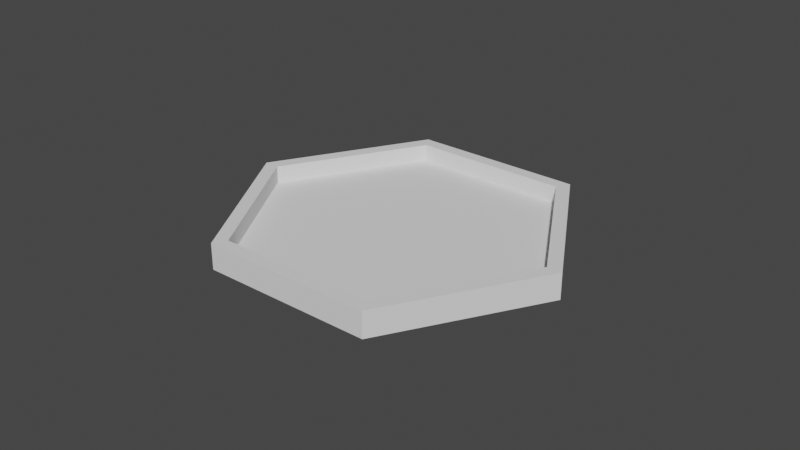 # Source: FeldGrundFl_che.blend  (saved by Blender 2.80.75; exported with 4.5.12 LTS)
import bpy
from mathutils import Matrix  # noqa: F401  (used for matrix-valued properties, if any)

bpy.ops.wm.read_factory_settings(use_empty=True)
scene = bpy.context.scene
scene.name = 'Scene'

# ---- collections
col_collection = bpy.data.collections.new('Collection'); scene.collection.children.link(col_collection)

# ---- world
world_world = bpy.data.worlds.new('World'); scene.world = world_world
world_world.use_nodes = True; world_world.node_tree.nodes.clear()
_N = world_world.node_tree.nodes; _L = world_world.node_tree.links
n0 = _N.new('ShaderNodeOutputWorld'); n0.name = 'World Output'; n0.location = (300, 300)
n1 = _N.new('ShaderNodeBackground'); n1.name = 'Background'; n1.location = (10, 300)
n1.inputs[0].default_value = (0.05088, 0.05088, 0.05088, 1.0)
_L.new(n1.outputs[0], n0.inputs[0])
n0.is_active_output = True
world_world.color = (0.05088, 0.05088, 0.05088)
world_world.use_sun_shadow = False
world_world.sun_shadow_jitter_overblur = 0.0

# ---- meshes
me_cube_011 = bpy.data.meshes.new('Cube.011')
me_cube_011.from_pydata([(-0.9134, 0.5, -1.0), (-0.9134, 0.5, 1.0), (1.0, -1.0, 1.0), (0.9134, 0.5, -1.0), (0.9134, 0.5, 1.0), (-1.827, 16.32, -1.0), (-1.827, 16.32, 1.0), (-1.0, -1.0, 1.0), (0.9134, 32.14, -1.0), (0.9134, 32.14, 1.0), (1.0, 33.64, 1.0), (1.827, 16.32, -1.0), (1.827, 16.32, 1.0), (2.0, 16.32, 1.0), (-1.0, 33.64, 1.0), (-0.9134, 32.14, -1.0), (-0.9134, 32.14, 1.0), (-2.0, 16.32, 1.0), (-1.0, -1.0, -2.0), (1.0, 33.64, -2.0), (2.0, 16.32, -2.0), (1.0, -1.0, -2.0), (-1.0, 33.64, -2.0), (-2.0, 16.32, -2.0)], [], [(0, 1, 4, 3), (21, 20, 13, 2), (4, 1, 7, 2), (23, 18, 7, 17), (5, 6, 1, 0), (1, 6, 17, 7), (21, 2, 7, 18), (11, 12, 9, 8), (13, 10, 9, 12), (3, 11, 8, 15, 5, 0), (3, 4, 12, 11), (2, 13, 12, 4), (10, 13, 20, 19), (15, 16, 6, 5), (22, 23, 17, 14), (22, 14, 10, 19), (6, 16, 14, 17), (8, 9, 16, 15), (21, 18, 23, 22, 19, 20), (10, 14, 16, 9)])
_uv = me_cube_011.uv_layers.new(name='UVMap')
_uv.uv.foreach_set('vector', [0.375, 0.25, 0.625, 0.25, 0.625, 0.5, 0.375, 0.5, 0.0, 0.0, 0.0, 0.0, 0.625, 0.5, 0.625, 0.5, 0.625, 0.5, 0.875, 0.5, 0.875, 0.75, 0.625, 0.75, 0.0, 0.0, 0.0, 0.0, 0.625, 0.75, 0.875, 0.75, 0.375, 0.25, 0.625, 0.25, 0.625, 0.5, 0.375, 0.5, 0.625, 0.5, 0.875, 0.5, 0.875, 0.75, 0.625, 0.75, 0.0, 0.0, 0.625, 0.75, 0.625, 0.75, 0.0, 0.0, 0.375, 0.75, 0.625, 0.75, 0.625, 1.0, 0.375, 1.0, 0.625, 0.5, 0.875, 0.5, 0.875, 0.75, 0.625, 0.75, 0.375, 0.75, 0.375, 1.0, 0.375, 1.0, 0.375, 1.0, 0.375, 0.5, 0.375, 0.5, 0.375, 0.75, 0.625, 0.75, 0.625, 1.0, 0.375, 1.0, 0.625, 0.5, 0.875, 0.5, 0.875, 0.75, 0.625, 0.75, 0.625, 0.5, 0.625, 0.5, 0.0, 0.0, 0.0, 0.0, 0.375, 0.25, 0.625, 0.25, 0.625, 0.5, 0.375, 0.5, 0.0, 0.0, 0.0, 0.0, 0.875, 0.75, 0.875, 0.75, 0.0, 0.0, 0.875, 0.5, 0.625, 0.5, 0.0, 0.0, 0.625, 0.5, 0.875, 0.5, 0.875, 0.75, 0.625, 0.75, 0.375, 0.75, 0.625, 0.75, 0.625, 1.0, 0.375, 1.0, 0.0, 0.0, 0.0, 0.0, 0.0, 0.0, 0.0, 0.0, 0.0, 0.0, 0.0, 0.0, 0.625, 0.5, 0.875, 0.5, 0.875, 0.75, 0.625, 0.75])
me_cube_011.use_remesh_preserve_volume = False
me_cube_011.use_remesh_preserve_attributes = False
me_cube_011.use_mirror_vertex_groups = False
me_cube_011.update()

# ---- objects
ob_cube_002 = bpy.data.objects.new('Cube.002', me_cube_011)

# ---- transforms, parenting, visibility, modifiers, constraints
ob_cube_002.location = (0.7067, 0.408, 0.0)
ob_cube_002.rotation_euler = (0.0, -0.0, 1.047)
ob_cube_002.scale = (0.5, 0.05, 0.05)
ob_cube_002.lineart.crease_threshold = 0.0

# ---- collection membership
col_collection.objects.link(ob_cube_002)

# ---- scene / render settings (as saved in the file)
scene.frame_start = 1; scene.frame_end = 250; scene.frame_set(1)
scene.render.engine = 'BLENDER_EEVEE_NEXT'
scene.cycles.use_denoising = False
scene.cycles.samples = 128
scene.cycles.sampling_pattern = 'TABULATED_SOBOL'
scene.cycles.use_adaptive_sampling = False
scene.cycles.use_light_tree = False
scene.view_settings.view_transform = 'Filmic'
bpy.context.view_layer.update()

# ---- added for rendering (the .blend has no active camera and no usable light): camera, sun
cam_auto = bpy.data.cameras.new('AutoCamera')
cam_auto.lens = 50.0
cam_auto.sensor_width = 36.0
cam_auto.clip_end = 1000.0
ob_auto_camera = bpy.data.objects.new('AutoCamera', cam_auto)
scene.collection.objects.link(ob_auto_camera)
ob_auto_camera.location = (3.33883, -3.19057, 2.64606)
ob_auto_camera.rotation_euler = (1.09748, -7.21219e-08, 0.694738)
scene.camera = ob_auto_camera
light_auto_sun = bpy.data.lights.new('AutoSun', 'SUN')
light_auto_sun.energy = 3.0
light_auto_sun.angle = 0.0523599
ob_auto_sun = bpy.data.objects.new('AutoSun', light_auto_sun)
scene.collection.objects.link(ob_auto_sun)
ob_auto_sun.rotation_euler = (0.872665, 0.174533, 0.523599)
bpy.context.view_layer.update()
